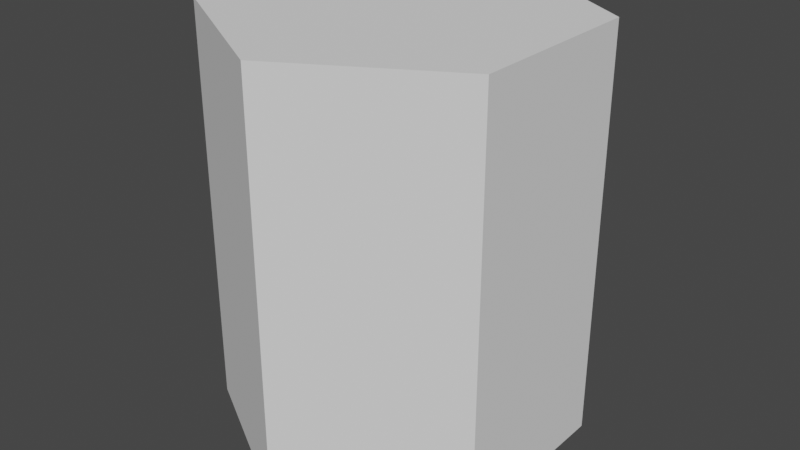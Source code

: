# Source: hexagon.blend  (saved by Blender 2.91.10; exported with 4.5.12 LTS)
import bpy
from mathutils import Matrix  # noqa: F401  (used for matrix-valued properties, if any)

bpy.ops.wm.read_factory_settings(use_empty=True)
scene = bpy.context.scene
scene.name = 'Scene'

# ---- collections
col_collection = bpy.data.collections.new('Collection'); scene.collection.children.link(col_collection)

# ---- world
world_world = bpy.data.worlds.new('World'); scene.world = world_world
world_world.use_nodes = True; world_world.node_tree.nodes.clear()
_N = world_world.node_tree.nodes; _L = world_world.node_tree.links
n0 = _N.new('ShaderNodeOutputWorld'); n0.name = 'World Output'; n0.location = (300, 300)
n1 = _N.new('ShaderNodeBackground'); n1.name = 'Background'; n1.location = (10, 300)
n1.inputs[0].default_value = (0.05088, 0.05088, 0.05088, 1.0)
_L.new(n1.outputs[0], n0.inputs[0])
n0.is_active_output = True
world_world.color = (0.05088, 0.05088, 0.05088)
world_world.use_sun_shadow = False
world_world.sun_shadow_jitter_overblur = 0.0

# ---- meshes
me_cylinder_001 = bpy.data.meshes.new('Cylinder.001')
me_cylinder_001.from_pydata([(0.0, -2.083, -1.0), (0.0, 0.192, -1.0), (0.866, -2.083, -0.5), (0.866, 0.192, -0.5), (0.866, -2.083, 0.5), (0.866, 0.192, 0.5), (-8.742e-08, -2.083, 1.0), (-8.742e-08, 0.192, 1.0), (-0.866, -2.083, 0.5), (-0.866, 0.192, 0.5), (-0.866, -2.083, -0.5), (-0.866, 0.192, -0.5)], [], [(0, 1, 3, 2), (2, 3, 5, 4), (4, 5, 7, 6), (6, 7, 9, 8), (3, 1, 11, 9, 7, 5), (8, 9, 11, 10), (10, 11, 1, 0), (0, 2, 4, 6, 8, 10)])
_uv = me_cylinder_001.uv_layers.new(name='UVMap')
_uv.uv.foreach_set('vector', [1.0, 0.5, 1.0, 1.0, 0.8333, 1.0, 0.8333, 0.5, 0.8333, 0.5, 0.8333, 1.0, 0.6667, 1.0, 0.6667, 0.5, 0.6667, 0.5, 0.6667, 1.0, 0.5, 1.0, 0.5, 0.5, 0.5, 0.5, 0.5, 1.0, 0.3333, 1.0, 0.3333, 0.5, 0.4578, 0.37, 0.25, 0.49, 0.04215, 0.37, 0.04215, 0.13, 0.25, 0.01, 0.4578, 0.13, 0.3333, 0.5, 0.3333, 1.0, 0.1667, 1.0, 0.1667, 0.5, 0.1667, 0.5, 0.1667, 1.0, -8.941e-08, 1.0, -8.941e-08, 0.5, 0.75, 0.49, 0.9578, 0.37, 0.9578, 0.13, 0.75, 0.01, 0.5422, 0.13, 0.5422, 0.37])
me_cylinder_001.use_remesh_fix_poles = True
me_cylinder_001.use_remesh_preserve_attributes = False
me_cylinder_001.use_mirror_vertex_groups = False
me_cylinder_001.update()

# ---- objects
ob_cylinder = bpy.data.objects.new('Cylinder', me_cylinder_001)

# ---- transforms, parenting, visibility, modifiers, constraints
ob_cylinder.location = (0.0, 0.0, 0.0)
ob_cylinder.rotation_euler = (1.571, -0.0, 0.0)
ob_cylinder.lineart.crease_threshold = 0.0

# ---- collection membership
col_collection.objects.link(ob_cylinder)

# ---- scene / render settings (as saved in the file)
scene.frame_start = 1; scene.frame_end = 250; scene.frame_set(1)
scene.render.engine = 'BLENDER_EEVEE_NEXT'
scene.cycles.use_denoising = False
scene.cycles.samples = 128
scene.cycles.sampling_pattern = 'TABULATED_SOBOL'
scene.cycles.use_adaptive_sampling = False
scene.cycles.use_light_tree = False
scene.view_settings.view_transform = 'Filmic'
bpy.context.view_layer.update()

# ---- added for rendering (the .blend has no active camera and no usable light): camera, sun
cam_auto = bpy.data.cameras.new('AutoCamera')
cam_auto.lens = 50.0
cam_auto.sensor_width = 36.0
cam_auto.clip_end = 1000.0
ob_auto_camera = bpy.data.objects.new('AutoCamera', cam_auto)
scene.collection.objects.link(ob_auto_camera)
ob_auto_camera.location = (3.22872, -3.87447, 1.63724)
ob_auto_camera.rotation_euler = (1.09748, -7.21219e-08, 0.694738)
scene.camera = ob_auto_camera
light_auto_sun = bpy.data.lights.new('AutoSun', 'SUN')
light_auto_sun.energy = 3.0
light_auto_sun.angle = 0.0523599
ob_auto_sun = bpy.data.objects.new('AutoSun', light_auto_sun)
scene.collection.objects.link(ob_auto_sun)
ob_auto_sun.rotation_euler = (0.872665, 0.174533, 0.523599)
bpy.context.view_layer.update()

